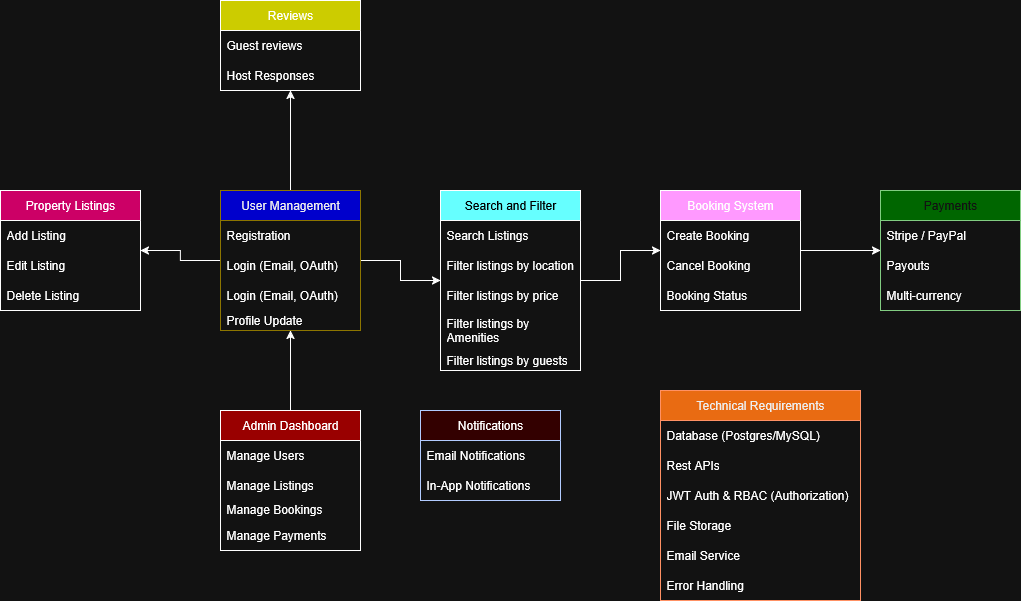

The diagram above was exported from draw.io. Its source (the exported page's mxGraphModel, read from the mxfile embedded in the PNG):
<mxGraphModel dx="1055" dy="1717" grid="1" gridSize="10" guides="1" tooltips="1" connect="1" arrows="1" fold="1" page="1" pageScale="1" pageWidth="850" pageHeight="1100" math="0" shadow="0">
  <root>
    <mxCell id="0" />
    <mxCell id="1" parent="0" />
    <mxCell id="R1tDy2liAuvbNgQstnF9-13" value="" style="edgeStyle=orthogonalEdgeStyle;rounded=0;orthogonalLoop=1;jettySize=auto;html=1;" edge="1" parent="1" source="R1tDy2liAuvbNgQstnF9-1" target="R1tDy2liAuvbNgQstnF9-8">
      <mxGeometry relative="1" as="geometry" />
    </mxCell>
    <mxCell id="R1tDy2liAuvbNgQstnF9-1" value="Admin Dashboard" style="swimlane;fontStyle=0;childLayout=stackLayout;horizontal=1;startSize=30;horizontalStack=0;resizeParent=1;resizeParentMax=0;resizeLast=0;collapsible=1;marginBottom=0;whiteSpace=wrap;html=1;fillColor=light-dark(#000000,#990000);" vertex="1" parent="1">
      <mxGeometry x="340" y="220" width="140" height="140" as="geometry" />
    </mxCell>
    <mxCell id="R1tDy2liAuvbNgQstnF9-2" value="Manage Users" style="text;strokeColor=none;fillColor=none;align=left;verticalAlign=middle;spacingLeft=4;spacingRight=4;overflow=hidden;points=[[0,0.5],[1,0.5]];portConstraint=eastwest;rotatable=0;whiteSpace=wrap;html=1;" vertex="1" parent="R1tDy2liAuvbNgQstnF9-1">
      <mxGeometry y="30" width="140" height="30" as="geometry" />
    </mxCell>
    <mxCell id="R1tDy2liAuvbNgQstnF9-3" value="Manage Listings" style="text;strokeColor=none;fillColor=none;align=left;verticalAlign=middle;spacingLeft=4;spacingRight=4;overflow=hidden;points=[[0,0.5],[1,0.5]];portConstraint=eastwest;rotatable=0;whiteSpace=wrap;html=1;" vertex="1" parent="R1tDy2liAuvbNgQstnF9-1">
      <mxGeometry y="60" width="140" height="30" as="geometry" />
    </mxCell>
    <mxCell id="R1tDy2liAuvbNgQstnF9-4" value="&lt;div&gt;Manage Bookings&lt;/div&gt;&lt;div&gt;&lt;br&gt;&lt;/div&gt;" style="text;strokeColor=none;fillColor=none;align=left;verticalAlign=middle;spacingLeft=4;spacingRight=4;overflow=hidden;points=[[0,0.5],[1,0.5]];portConstraint=eastwest;rotatable=0;whiteSpace=wrap;html=1;" vertex="1" parent="R1tDy2liAuvbNgQstnF9-1">
      <mxGeometry y="90" width="140" height="20" as="geometry" />
    </mxCell>
    <mxCell id="R1tDy2liAuvbNgQstnF9-7" value="Manage Payments" style="text;strokeColor=none;fillColor=none;align=left;verticalAlign=middle;spacingLeft=4;spacingRight=4;overflow=hidden;points=[[0,0.5],[1,0.5]];portConstraint=eastwest;rotatable=0;whiteSpace=wrap;html=1;" vertex="1" parent="R1tDy2liAuvbNgQstnF9-1">
      <mxGeometry y="110" width="140" height="30" as="geometry" />
    </mxCell>
    <mxCell id="R1tDy2liAuvbNgQstnF9-20" value="" style="edgeStyle=orthogonalEdgeStyle;rounded=0;orthogonalLoop=1;jettySize=auto;html=1;" edge="1" parent="1" source="R1tDy2liAuvbNgQstnF9-8" target="R1tDy2liAuvbNgQstnF9-15">
      <mxGeometry relative="1" as="geometry" />
    </mxCell>
    <mxCell id="R1tDy2liAuvbNgQstnF9-26" value="" style="edgeStyle=orthogonalEdgeStyle;rounded=0;orthogonalLoop=1;jettySize=auto;html=1;" edge="1" parent="1" source="R1tDy2liAuvbNgQstnF9-8" target="R1tDy2liAuvbNgQstnF9-21">
      <mxGeometry relative="1" as="geometry" />
    </mxCell>
    <mxCell id="R1tDy2liAuvbNgQstnF9-45" value="" style="edgeStyle=orthogonalEdgeStyle;rounded=0;orthogonalLoop=1;jettySize=auto;html=1;" edge="1" parent="1" source="R1tDy2liAuvbNgQstnF9-8" target="R1tDy2liAuvbNgQstnF9-40">
      <mxGeometry relative="1" as="geometry" />
    </mxCell>
    <mxCell id="R1tDy2liAuvbNgQstnF9-8" value="User Management" style="swimlane;fontStyle=0;childLayout=stackLayout;horizontal=1;startSize=30;horizontalStack=0;resizeParent=1;resizeParentMax=0;resizeLast=0;collapsible=1;marginBottom=0;whiteSpace=wrap;html=1;fillColor=light-dark(#E3C800,#0000CC);fontColor=#000000;strokeColor=#B09500;" vertex="1" parent="1">
      <mxGeometry x="340" width="140" height="140" as="geometry" />
    </mxCell>
    <mxCell id="R1tDy2liAuvbNgQstnF9-9" value="Registration" style="text;strokeColor=none;fillColor=none;align=left;verticalAlign=middle;spacingLeft=4;spacingRight=4;overflow=hidden;points=[[0,0.5],[1,0.5]];portConstraint=eastwest;rotatable=0;whiteSpace=wrap;html=1;" vertex="1" parent="R1tDy2liAuvbNgQstnF9-8">
      <mxGeometry y="30" width="140" height="30" as="geometry" />
    </mxCell>
    <mxCell id="R1tDy2liAuvbNgQstnF9-14" value="Login (Email, OAuth)" style="text;strokeColor=none;fillColor=none;align=left;verticalAlign=middle;spacingLeft=4;spacingRight=4;overflow=hidden;points=[[0,0.5],[1,0.5]];portConstraint=eastwest;rotatable=0;whiteSpace=wrap;html=1;" vertex="1" parent="R1tDy2liAuvbNgQstnF9-8">
      <mxGeometry y="60" width="140" height="30" as="geometry" />
    </mxCell>
    <mxCell id="R1tDy2liAuvbNgQstnF9-10" value="Login (Email, OAuth)" style="text;strokeColor=none;fillColor=none;align=left;verticalAlign=middle;spacingLeft=4;spacingRight=4;overflow=hidden;points=[[0,0.5],[1,0.5]];portConstraint=eastwest;rotatable=0;whiteSpace=wrap;html=1;" vertex="1" parent="R1tDy2liAuvbNgQstnF9-8">
      <mxGeometry y="90" width="140" height="30" as="geometry" />
    </mxCell>
    <mxCell id="R1tDy2liAuvbNgQstnF9-11" value="Profile Update" style="text;strokeColor=none;fillColor=none;align=left;verticalAlign=middle;spacingLeft=4;spacingRight=4;overflow=hidden;points=[[0,0.5],[1,0.5]];portConstraint=eastwest;rotatable=0;whiteSpace=wrap;html=1;" vertex="1" parent="R1tDy2liAuvbNgQstnF9-8">
      <mxGeometry y="120" width="140" height="20" as="geometry" />
    </mxCell>
    <mxCell id="R1tDy2liAuvbNgQstnF9-15" value="Property Listings" style="swimlane;fontStyle=0;childLayout=stackLayout;horizontal=1;startSize=30;horizontalStack=0;resizeParent=1;resizeParentMax=0;resizeLast=0;collapsible=1;marginBottom=0;whiteSpace=wrap;html=1;fillColor=light-dark(#FFFFFF,#CC0066);" vertex="1" parent="1">
      <mxGeometry x="120" width="140" height="120" as="geometry" />
    </mxCell>
    <mxCell id="R1tDy2liAuvbNgQstnF9-16" value="Add Listing" style="text;strokeColor=none;fillColor=none;align=left;verticalAlign=middle;spacingLeft=4;spacingRight=4;overflow=hidden;points=[[0,0.5],[1,0.5]];portConstraint=eastwest;rotatable=0;whiteSpace=wrap;html=1;" vertex="1" parent="R1tDy2liAuvbNgQstnF9-15">
      <mxGeometry y="30" width="140" height="30" as="geometry" />
    </mxCell>
    <mxCell id="R1tDy2liAuvbNgQstnF9-17" value="Edit Listing" style="text;strokeColor=none;fillColor=none;align=left;verticalAlign=middle;spacingLeft=4;spacingRight=4;overflow=hidden;points=[[0,0.5],[1,0.5]];portConstraint=eastwest;rotatable=0;whiteSpace=wrap;html=1;" vertex="1" parent="R1tDy2liAuvbNgQstnF9-15">
      <mxGeometry y="60" width="140" height="30" as="geometry" />
    </mxCell>
    <mxCell id="R1tDy2liAuvbNgQstnF9-18" value="Delete Listing" style="text;strokeColor=none;fillColor=none;align=left;verticalAlign=middle;spacingLeft=4;spacingRight=4;overflow=hidden;points=[[0,0.5],[1,0.5]];portConstraint=eastwest;rotatable=0;whiteSpace=wrap;html=1;" vertex="1" parent="R1tDy2liAuvbNgQstnF9-15">
      <mxGeometry y="90" width="140" height="30" as="geometry" />
    </mxCell>
    <mxCell id="R1tDy2liAuvbNgQstnF9-34" value="" style="edgeStyle=orthogonalEdgeStyle;rounded=0;orthogonalLoop=1;jettySize=auto;html=1;" edge="1" parent="1" source="R1tDy2liAuvbNgQstnF9-21" target="R1tDy2liAuvbNgQstnF9-28">
      <mxGeometry relative="1" as="geometry" />
    </mxCell>
    <mxCell id="R1tDy2liAuvbNgQstnF9-21" value="Search and Filter" style="swimlane;fontStyle=0;childLayout=stackLayout;horizontal=1;startSize=30;horizontalStack=0;resizeParent=1;resizeParentMax=0;resizeLast=0;collapsible=1;marginBottom=0;whiteSpace=wrap;html=1;fillColor=light-dark(#FFFFFF,#66FFFF);fontColor=light-dark(#000000,#000000);" vertex="1" parent="1">
      <mxGeometry x="560" width="140" height="180" as="geometry" />
    </mxCell>
    <mxCell id="R1tDy2liAuvbNgQstnF9-22" value="Search Listings" style="text;strokeColor=none;fillColor=none;align=left;verticalAlign=middle;spacingLeft=4;spacingRight=4;overflow=hidden;points=[[0,0.5],[1,0.5]];portConstraint=eastwest;rotatable=0;whiteSpace=wrap;html=1;" vertex="1" parent="R1tDy2liAuvbNgQstnF9-21">
      <mxGeometry y="30" width="140" height="30" as="geometry" />
    </mxCell>
    <mxCell id="R1tDy2liAuvbNgQstnF9-23" value="Filter listings by location" style="text;strokeColor=none;fillColor=none;align=left;verticalAlign=middle;spacingLeft=4;spacingRight=4;overflow=hidden;points=[[0,0.5],[1,0.5]];portConstraint=eastwest;rotatable=0;whiteSpace=wrap;html=1;" vertex="1" parent="R1tDy2liAuvbNgQstnF9-21">
      <mxGeometry y="60" width="140" height="30" as="geometry" />
    </mxCell>
    <mxCell id="R1tDy2liAuvbNgQstnF9-24" value="Filter listings by price" style="text;strokeColor=none;fillColor=none;align=left;verticalAlign=middle;spacingLeft=4;spacingRight=4;overflow=hidden;points=[[0,0.5],[1,0.5]];portConstraint=eastwest;rotatable=0;whiteSpace=wrap;html=1;" vertex="1" parent="R1tDy2liAuvbNgQstnF9-21">
      <mxGeometry y="90" width="140" height="30" as="geometry" />
    </mxCell>
    <mxCell id="R1tDy2liAuvbNgQstnF9-25" value="Filter listings by Amenities" style="text;strokeColor=none;fillColor=none;align=left;verticalAlign=middle;spacingLeft=4;spacingRight=4;overflow=hidden;points=[[0,0.5],[1,0.5]];portConstraint=eastwest;rotatable=0;whiteSpace=wrap;html=1;" vertex="1" parent="R1tDy2liAuvbNgQstnF9-21">
      <mxGeometry y="120" width="140" height="40" as="geometry" />
    </mxCell>
    <mxCell id="R1tDy2liAuvbNgQstnF9-27" value="Filter listings by guests" style="text;strokeColor=none;fillColor=none;align=left;verticalAlign=middle;spacingLeft=4;spacingRight=4;overflow=hidden;points=[[0,0.5],[1,0.5]];portConstraint=eastwest;rotatable=0;whiteSpace=wrap;html=1;" vertex="1" parent="R1tDy2liAuvbNgQstnF9-21">
      <mxGeometry y="160" width="140" height="20" as="geometry" />
    </mxCell>
    <mxCell id="R1tDy2liAuvbNgQstnF9-39" value="" style="edgeStyle=orthogonalEdgeStyle;rounded=0;orthogonalLoop=1;jettySize=auto;html=1;" edge="1" parent="1" source="R1tDy2liAuvbNgQstnF9-28" target="R1tDy2liAuvbNgQstnF9-35">
      <mxGeometry relative="1" as="geometry" />
    </mxCell>
    <mxCell id="R1tDy2liAuvbNgQstnF9-28" value="Booking System" style="swimlane;fontStyle=0;childLayout=stackLayout;horizontal=1;startSize=30;horizontalStack=0;resizeParent=1;resizeParentMax=0;resizeLast=0;collapsible=1;marginBottom=0;whiteSpace=wrap;html=1;fillColor=light-dark(#FFFFFF,#FF99FF);" vertex="1" parent="1">
      <mxGeometry x="780" width="140" height="120" as="geometry" />
    </mxCell>
    <mxCell id="R1tDy2liAuvbNgQstnF9-29" value="Create Booking" style="text;strokeColor=none;fillColor=none;align=left;verticalAlign=middle;spacingLeft=4;spacingRight=4;overflow=hidden;points=[[0,0.5],[1,0.5]];portConstraint=eastwest;rotatable=0;whiteSpace=wrap;html=1;" vertex="1" parent="R1tDy2liAuvbNgQstnF9-28">
      <mxGeometry y="30" width="140" height="30" as="geometry" />
    </mxCell>
    <mxCell id="R1tDy2liAuvbNgQstnF9-30" value="Cancel Booking" style="text;strokeColor=none;fillColor=none;align=left;verticalAlign=middle;spacingLeft=4;spacingRight=4;overflow=hidden;points=[[0,0.5],[1,0.5]];portConstraint=eastwest;rotatable=0;whiteSpace=wrap;html=1;" vertex="1" parent="R1tDy2liAuvbNgQstnF9-28">
      <mxGeometry y="60" width="140" height="30" as="geometry" />
    </mxCell>
    <mxCell id="R1tDy2liAuvbNgQstnF9-31" value="Booking Status" style="text;strokeColor=none;fillColor=none;align=left;verticalAlign=middle;spacingLeft=4;spacingRight=4;overflow=hidden;points=[[0,0.5],[1,0.5]];portConstraint=eastwest;rotatable=0;whiteSpace=wrap;html=1;" vertex="1" parent="R1tDy2liAuvbNgQstnF9-28">
      <mxGeometry y="90" width="140" height="30" as="geometry" />
    </mxCell>
    <mxCell id="R1tDy2liAuvbNgQstnF9-35" value="Payments" style="swimlane;fontStyle=0;childLayout=stackLayout;horizontal=1;startSize=30;horizontalStack=0;resizeParent=1;resizeParentMax=0;resizeLast=0;collapsible=1;marginBottom=0;whiteSpace=wrap;html=1;fillColor=light-dark(#008A00,#006600);fontColor=#ffffff;strokeColor=#005700;" vertex="1" parent="1">
      <mxGeometry x="1000" width="140" height="120" as="geometry" />
    </mxCell>
    <mxCell id="R1tDy2liAuvbNgQstnF9-36" value="Stripe / PayPal" style="text;strokeColor=none;fillColor=none;align=left;verticalAlign=middle;spacingLeft=4;spacingRight=4;overflow=hidden;points=[[0,0.5],[1,0.5]];portConstraint=eastwest;rotatable=0;whiteSpace=wrap;html=1;" vertex="1" parent="R1tDy2liAuvbNgQstnF9-35">
      <mxGeometry y="30" width="140" height="30" as="geometry" />
    </mxCell>
    <mxCell id="R1tDy2liAuvbNgQstnF9-37" value="Payouts" style="text;strokeColor=none;fillColor=none;align=left;verticalAlign=middle;spacingLeft=4;spacingRight=4;overflow=hidden;points=[[0,0.5],[1,0.5]];portConstraint=eastwest;rotatable=0;whiteSpace=wrap;html=1;" vertex="1" parent="R1tDy2liAuvbNgQstnF9-35">
      <mxGeometry y="60" width="140" height="30" as="geometry" />
    </mxCell>
    <mxCell id="R1tDy2liAuvbNgQstnF9-38" value="Multi-currency" style="text;strokeColor=none;fillColor=none;align=left;verticalAlign=middle;spacingLeft=4;spacingRight=4;overflow=hidden;points=[[0,0.5],[1,0.5]];portConstraint=eastwest;rotatable=0;whiteSpace=wrap;html=1;" vertex="1" parent="R1tDy2liAuvbNgQstnF9-35">
      <mxGeometry y="90" width="140" height="30" as="geometry" />
    </mxCell>
    <mxCell id="R1tDy2liAuvbNgQstnF9-40" value="Reviews" style="swimlane;fontStyle=0;childLayout=stackLayout;horizontal=1;startSize=30;horizontalStack=0;resizeParent=1;resizeParentMax=0;resizeLast=0;collapsible=1;marginBottom=0;whiteSpace=wrap;html=1;fillColor=light-dark(#FFFFFF,#CCCC00);" vertex="1" parent="1">
      <mxGeometry x="340" y="-190" width="140" height="90" as="geometry" />
    </mxCell>
    <mxCell id="R1tDy2liAuvbNgQstnF9-41" value="Guest reviews" style="text;strokeColor=none;fillColor=none;align=left;verticalAlign=middle;spacingLeft=4;spacingRight=4;overflow=hidden;points=[[0,0.5],[1,0.5]];portConstraint=eastwest;rotatable=0;whiteSpace=wrap;html=1;" vertex="1" parent="R1tDy2liAuvbNgQstnF9-40">
      <mxGeometry y="30" width="140" height="30" as="geometry" />
    </mxCell>
    <mxCell id="R1tDy2liAuvbNgQstnF9-42" value="Host Responses" style="text;strokeColor=none;fillColor=none;align=left;verticalAlign=middle;spacingLeft=4;spacingRight=4;overflow=hidden;points=[[0,0.5],[1,0.5]];portConstraint=eastwest;rotatable=0;whiteSpace=wrap;html=1;" vertex="1" parent="R1tDy2liAuvbNgQstnF9-40">
      <mxGeometry y="60" width="140" height="30" as="geometry" />
    </mxCell>
    <mxCell id="R1tDy2liAuvbNgQstnF9-47" value="Notifications" style="swimlane;fontStyle=0;childLayout=stackLayout;horizontal=1;startSize=30;horizontalStack=0;resizeParent=1;resizeParentMax=0;resizeLast=0;collapsible=1;marginBottom=0;whiteSpace=wrap;html=1;fillColor=light-dark(#0050EF,#330000);fontColor=light-dark(#FFFFFF,#FFFFFF);strokeColor=#001DBC;" vertex="1" parent="1">
      <mxGeometry x="540" y="220" width="140" height="90" as="geometry" />
    </mxCell>
    <mxCell id="R1tDy2liAuvbNgQstnF9-48" value="Email Notifications" style="text;strokeColor=none;fillColor=none;align=left;verticalAlign=middle;spacingLeft=4;spacingRight=4;overflow=hidden;points=[[0,0.5],[1,0.5]];portConstraint=eastwest;rotatable=0;whiteSpace=wrap;html=1;" vertex="1" parent="R1tDy2liAuvbNgQstnF9-47">
      <mxGeometry y="30" width="140" height="30" as="geometry" />
    </mxCell>
    <mxCell id="R1tDy2liAuvbNgQstnF9-49" value="In-App Notifications" style="text;strokeColor=none;fillColor=none;align=left;verticalAlign=middle;spacingLeft=4;spacingRight=4;overflow=hidden;points=[[0,0.5],[1,0.5]];portConstraint=eastwest;rotatable=0;whiteSpace=wrap;html=1;" vertex="1" parent="R1tDy2liAuvbNgQstnF9-47">
      <mxGeometry y="60" width="140" height="30" as="geometry" />
    </mxCell>
    <mxCell id="R1tDy2liAuvbNgQstnF9-51" value="Technical Requirements" style="swimlane;fontStyle=0;childLayout=stackLayout;horizontal=1;startSize=30;horizontalStack=0;resizeParent=1;resizeParentMax=0;resizeLast=0;collapsible=1;marginBottom=0;whiteSpace=wrap;html=1;fillColor=#fa6800;fontColor=#000000;strokeColor=#C73500;fillStyle=solid;" vertex="1" parent="1">
      <mxGeometry x="780" y="200" width="200" height="210" as="geometry" />
    </mxCell>
    <mxCell id="R1tDy2liAuvbNgQstnF9-52" value="Database (Postgres/MySQL)" style="text;strokeColor=none;fillColor=none;align=left;verticalAlign=middle;spacingLeft=4;spacingRight=4;overflow=hidden;points=[[0,0.5],[1,0.5]];portConstraint=eastwest;rotatable=0;whiteSpace=wrap;html=1;" vertex="1" parent="R1tDy2liAuvbNgQstnF9-51">
      <mxGeometry y="30" width="200" height="30" as="geometry" />
    </mxCell>
    <mxCell id="R1tDy2liAuvbNgQstnF9-53" value="Rest APIs" style="text;strokeColor=none;fillColor=none;align=left;verticalAlign=middle;spacingLeft=4;spacingRight=4;overflow=hidden;points=[[0,0.5],[1,0.5]];portConstraint=eastwest;rotatable=0;whiteSpace=wrap;html=1;" vertex="1" parent="R1tDy2liAuvbNgQstnF9-51">
      <mxGeometry y="60" width="200" height="30" as="geometry" />
    </mxCell>
    <mxCell id="R1tDy2liAuvbNgQstnF9-54" value="JWT Auth &amp;amp; RBAC (Authorization)" style="text;strokeColor=none;fillColor=none;align=left;verticalAlign=middle;spacingLeft=4;spacingRight=4;overflow=hidden;points=[[0,0.5],[1,0.5]];portConstraint=eastwest;rotatable=0;whiteSpace=wrap;html=1;" vertex="1" parent="R1tDy2liAuvbNgQstnF9-51">
      <mxGeometry y="90" width="200" height="30" as="geometry" />
    </mxCell>
    <mxCell id="R1tDy2liAuvbNgQstnF9-55" value="File Storage" style="text;strokeColor=none;fillColor=none;align=left;verticalAlign=middle;spacingLeft=4;spacingRight=4;overflow=hidden;points=[[0,0.5],[1,0.5]];portConstraint=eastwest;rotatable=0;whiteSpace=wrap;html=1;" vertex="1" parent="R1tDy2liAuvbNgQstnF9-51">
      <mxGeometry y="120" width="200" height="30" as="geometry" />
    </mxCell>
    <mxCell id="R1tDy2liAuvbNgQstnF9-56" value="Email Service" style="text;strokeColor=none;fillColor=none;align=left;verticalAlign=middle;spacingLeft=4;spacingRight=4;overflow=hidden;points=[[0,0.5],[1,0.5]];portConstraint=eastwest;rotatable=0;whiteSpace=wrap;html=1;" vertex="1" parent="R1tDy2liAuvbNgQstnF9-51">
      <mxGeometry y="150" width="200" height="30" as="geometry" />
    </mxCell>
    <mxCell id="R1tDy2liAuvbNgQstnF9-57" value="Error Handling" style="text;strokeColor=none;fillColor=none;align=left;verticalAlign=middle;spacingLeft=4;spacingRight=4;overflow=hidden;points=[[0,0.5],[1,0.5]];portConstraint=eastwest;rotatable=0;whiteSpace=wrap;html=1;" vertex="1" parent="R1tDy2liAuvbNgQstnF9-51">
      <mxGeometry y="180" width="200" height="30" as="geometry" />
    </mxCell>
  </root>
</mxGraphModel>